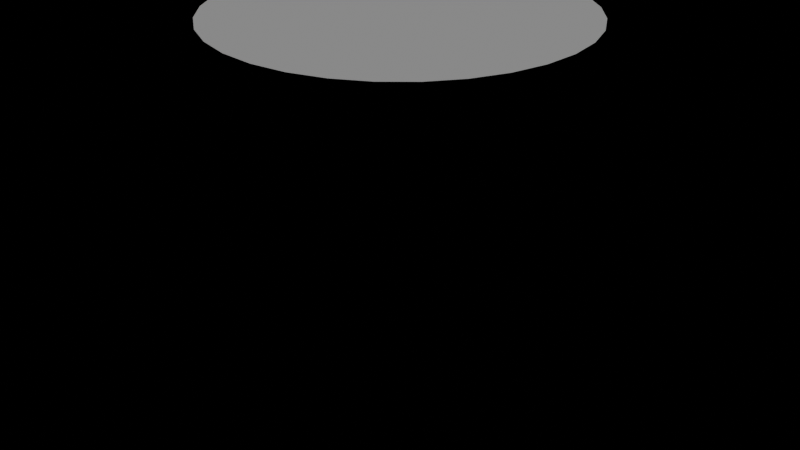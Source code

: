 # Source: saltmere-buoy.blend  (saved by Blender 4.3.34; exported with 4.5.12 LTS)
import bpy
from mathutils import Matrix  # noqa: F401  (used for matrix-valued properties, if any)

bpy.ops.wm.read_factory_settings(use_empty=True)
scene = bpy.context.scene
scene.name = 'Saltmere'

# ---- materials (node trees are filled in below, after node groups)
mat_buoyred = bpy.data.materials.new('BuoyRed')

# ---- material node trees

# ---- cameras
cam_camera = bpy.data.cameras.new('Camera')

# ---- lights
light_sun = bpy.data.lights.new('Sun', 'SUN')
light_sun.energy = 1.0

# ---- meshes
me_cylinder = bpy.data.meshes.new('Cylinder')
me_cylinder.from_pydata([(0.0, 0.6, -0.7), (0.0, 0.6, 0.7), (0.1171, 0.5885, -0.7), (0.1171, 0.5885, 0.7), (0.2296, 0.5543, -0.7), (0.2296, 0.5543, 0.7), (0.3333, 0.4989, -0.7), (0.3333, 0.4989, 0.7), (0.4243, 0.4243, -0.7), (0.4243, 0.4243, 0.7), (0.4989, 0.3333, -0.7), (0.4989, 0.3333, 0.7), (0.5543, 0.2296, -0.7), (0.5543, 0.2296, 0.7), (0.5885, 0.1171, -0.7), (0.5885, 0.1171, 0.7), (0.6, 0.0, -0.7), (0.6, 0.0, 0.7), (0.5885, -0.1171, -0.7), (0.5885, -0.1171, 0.7), (0.5543, -0.2296, -0.7), (0.5543, -0.2296, 0.7), (0.4989, -0.3333, -0.7), (0.4989, -0.3333, 0.7), (0.4243, -0.4243, -0.7), (0.4243, -0.4243, 0.7), (0.3333, -0.4989, -0.7), (0.3333, -0.4989, 0.7), (0.2296, -0.5543, -0.7), (0.2296, -0.5543, 0.7), (0.1171, -0.5885, -0.7), (0.1171, -0.5885, 0.7), (0.0, -0.6, -0.7), (0.0, -0.6, 0.7), (-0.1171, -0.5885, -0.7), (-0.1171, -0.5885, 0.7), (-0.2296, -0.5543, -0.7), (-0.2296, -0.5543, 0.7), (-0.3333, -0.4989, -0.7), (-0.3333, -0.4989, 0.7), (-0.4243, -0.4243, -0.7), (-0.4243, -0.4243, 0.7), (-0.4989, -0.3333, -0.7), (-0.4989, -0.3333, 0.7), (-0.5543, -0.2296, -0.7), (-0.5543, -0.2296, 0.7), (-0.5885, -0.1171, -0.7), (-0.5885, -0.1171, 0.7), (-0.6, 0.0, -0.7), (-0.6, 0.0, 0.7), (-0.5885, 0.1171, -0.7), (-0.5885, 0.1171, 0.7), (-0.5543, 0.2296, -0.7), (-0.5543, 0.2296, 0.7), (-0.4989, 0.3333, -0.7), (-0.4989, 0.3333, 0.7), (-0.4243, 0.4243, -0.7), (-0.4243, 0.4243, 0.7), (-0.3333, 0.4989, -0.7), (-0.3333, 0.4989, 0.7), (-0.2296, 0.5543, -0.7), (-0.2296, 0.5543, 0.7), (-0.1171, 0.5885, -0.7), (-0.1171, 0.5885, 0.7)], [], [(0, 1, 3, 2), (2, 3, 5, 4), (4, 5, 7, 6), (6, 7, 9, 8), (8, 9, 11, 10), (10, 11, 13, 12), (12, 13, 15, 14), (14, 15, 17, 16), (16, 17, 19, 18), (18, 19, 21, 20), (20, 21, 23, 22), (22, 23, 25, 24), (24, 25, 27, 26), (26, 27, 29, 28), (28, 29, 31, 30), (30, 31, 33, 32), (32, 33, 35, 34), (34, 35, 37, 36), (36, 37, 39, 38), (38, 39, 41, 40), (40, 41, 43, 42), (42, 43, 45, 44), (44, 45, 47, 46), (46, 47, 49, 48), (48, 49, 51, 50), (50, 51, 53, 52), (52, 53, 55, 54), (54, 55, 57, 56), (56, 57, 59, 58), (58, 59, 61, 60), (3, 1, 63, 61, 59, 57, 55, 53, 51, 49, 47, 45, 43, 41, 39, 37, 35, 33, 31, 29, 27, 25, 23, 21, 19, 17, 15, 13, 11, 9, 7, 5), (60, 61, 63, 62), (62, 63, 1, 0), (0, 2, 4, 6, 8, 10, 12, 14, 16, 18, 20, 22, 24, 26, 28, 30, 32, 34, 36, 38, 40, 42, 44, 46, 48, 50, 52, 54, 56, 58, 60, 62)])
_uv = me_cylinder.uv_layers.new(name='UVMap')
_uv.uv.foreach_set('vector', [1.0, 0.5, 1.0, 1.0, 0.9688, 1.0, 0.9688, 0.5, 0.9688, 0.5, 0.9688, 1.0, 0.9375, 1.0, 0.9375, 0.5, 0.9375, 0.5, 0.9375, 1.0, 0.9062, 1.0, 0.9062, 0.5, 0.9062, 0.5, 0.9062, 1.0, 0.875, 1.0, 0.875, 0.5, 0.875, 0.5, 0.875, 1.0, 0.8438, 1.0, 0.8438, 0.5, 0.8438, 0.5, 0.8438, 1.0, 0.8125, 1.0, 0.8125, 0.5, 0.8125, 0.5, 0.8125, 1.0, 0.7812, 1.0, 0.7812, 0.5, 0.7812, 0.5, 0.7812, 1.0, 0.75, 1.0, 0.75, 0.5, 0.75, 0.5, 0.75, 1.0, 0.7188, 1.0, 0.7188, 0.5, 0.7188, 0.5, 0.7188, 1.0, 0.6875, 1.0, 0.6875, 0.5, 0.6875, 0.5, 0.6875, 1.0, 0.6562, 1.0, 0.6562, 0.5, 0.6562, 0.5, 0.6562, 1.0, 0.625, 1.0, 0.625, 0.5, 0.625, 0.5, 0.625, 1.0, 0.5938, 1.0, 0.5938, 0.5, 0.5938, 0.5, 0.5938, 1.0, 0.5625, 1.0, 0.5625, 0.5, 0.5625, 0.5, 0.5625, 1.0, 0.5312, 1.0, 0.5312, 0.5, 0.5312, 0.5, 0.5312, 1.0, 0.5, 1.0, 0.5, 0.5, 0.5, 0.5, 0.5, 1.0, 0.4688, 1.0, 0.4688, 0.5, 0.4688, 0.5, 0.4688, 1.0, 0.4375, 1.0, 0.4375, 0.5, 0.4375, 0.5, 0.4375, 1.0, 0.4062, 1.0, 0.4062, 0.5, 0.4062, 0.5, 0.4062, 1.0, 0.375, 1.0, 0.375, 0.5, 0.375, 0.5, 0.375, 1.0, 0.3438, 1.0, 0.3438, 0.5, 0.3438, 0.5, 0.3438, 1.0, 0.3125, 1.0, 0.3125, 0.5, 0.3125, 0.5, 0.3125, 1.0, 0.2812, 1.0, 0.2812, 0.5, 0.2812, 0.5, 0.2812, 1.0, 0.25, 1.0, 0.25, 0.5, 0.25, 0.5, 0.25, 1.0, 0.2188, 1.0, 0.2188, 0.5, 0.2188, 0.5, 0.2188, 1.0, 0.1875, 1.0, 0.1875, 0.5, 0.1875, 0.5, 0.1875, 1.0, 0.1562, 1.0, 0.1562, 0.5, 0.1562, 0.5, 0.1562, 1.0, 0.125, 1.0, 0.125, 0.5, 0.125, 0.5, 0.125, 1.0, 0.09375, 1.0, 0.09375, 0.5, 0.09375, 0.5, 0.09375, 1.0, 0.0625, 1.0, 0.0625, 0.5, 0.2968, 0.4854, 0.25, 0.49, 0.2032, 0.4854, 0.1582, 0.4717, 0.1167, 0.4496, 0.08029, 0.4197, 0.05045, 0.3833, 0.02827, 0.3418, 0.01461, 0.2968, 0.01, 0.25, 0.01461, 0.2032, 0.02827, 0.1582, 0.05045, 0.1167, 0.08029, 0.08029, 0.1167, 0.05045, 0.1582, 0.02827, 0.2032, 0.01461, 0.25, 0.01, 0.2968, 0.01461, 0.3418, 0.02827, 0.3833, 0.05045, 0.4197, 0.08029, 0.4496, 0.1167, 0.4717, 0.1582, 0.4854, 0.2032, 0.49, 0.25, 0.4854, 0.2968, 0.4717, 0.3418, 0.4496, 0.3833, 0.4197, 0.4197, 0.3833, 0.4496, 0.3418, 0.4717, 0.0625, 0.5, 0.0625, 1.0, 0.03125, 1.0, 0.03125, 0.5, 0.03125, 0.5, 0.03125, 1.0, 0.0, 1.0, 0.0, 0.5, 0.75, 0.49, 0.7968, 0.4854, 0.8418, 0.4717, 0.8833, 0.4496, 0.9197, 0.4197, 0.9496, 0.3833, 0.9717, 0.3418, 0.9854, 0.2968, 0.99, 0.25, 0.9854, 0.2032, 0.9717, 0.1582, 0.9496, 0.1167, 0.9197, 0.08029, 0.8833, 0.05045, 0.8418, 0.02827, 0.7968, 0.01461, 0.75, 0.01, 0.7032, 0.01461, 0.6582, 0.02827, 0.6167, 0.05045, 0.5803, 0.08029, 0.5504, 0.1167, 0.5283, 0.1582, 0.5146, 0.2032, 0.51, 0.25, 0.5146, 0.2968, 0.5283, 0.3418, 0.5504, 0.3833, 0.5803, 0.4197, 0.6167, 0.4496, 0.6582, 0.4717, 0.7032, 0.4854])
me_cylinder.materials.append(mat_buoyred)
me_cylinder.update()

# ---- objects
ob_buoy = bpy.data.objects.new('Buoy', me_cylinder)
ob_camera = bpy.data.objects.new('Camera', cam_camera)
ob_sun = bpy.data.objects.new('Sun', light_sun)

# ---- transforms, parenting, visibility, modifiers, constraints
ob_buoy.location = (0.0, 0.0, 0.7)
ob_camera.location = (10.0, -10.0, 6.0)
ob_sun.location = (0.0, 0.0, 20.0)

# ---- collection membership
scene.collection.objects.link(ob_buoy)
scene.collection.objects.link(ob_camera)
scene.collection.objects.link(ob_sun)

# ---- scene / render settings (as saved in the file)
scene.frame_start = 1; scene.frame_end = 250; scene.frame_set(1)
scene.render.engine = 'BLENDER_EEVEE_NEXT'
bpy.context.view_layer.update()

# ---- added for rendering (the .blend has no active camera): camera
cam_auto = bpy.data.cameras.new('AutoCamera')
cam_auto.lens = 50.0
cam_auto.sensor_width = 36.0
cam_auto.clip_end = 1000.0
ob_auto_camera = bpy.data.objects.new('AutoCamera', cam_auto)
scene.collection.objects.link(ob_auto_camera)
ob_auto_camera.location = (2.03549, -2.44259, 2.3284)
ob_auto_camera.rotation_euler = (1.09748, -7.21219e-08, 0.694738)
scene.camera = ob_auto_camera
bpy.context.view_layer.update()
